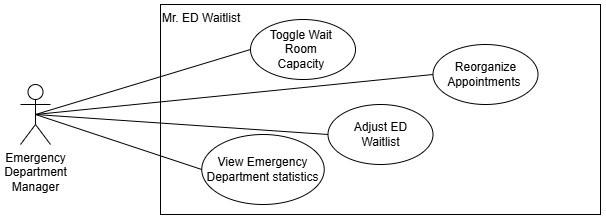

The diagram above was exported from draw.io. Its source (the exported page's mxGraphModel, read from the mxfile embedded in the PNG):
<mxGraphModel dx="1481" dy="1871" grid="1" gridSize="10" guides="1" tooltips="1" connect="1" arrows="1" fold="1" page="1" pageScale="1" pageWidth="850" pageHeight="1100" background="#ffffff" math="0" shadow="0">
  <root>
    <mxCell id="0" />
    <mxCell id="1" parent="0" />
    <mxCell id="lskfsVLSXJnKaLs_SEhu-23" value="Mr. ED Waitlist&lt;br&gt;&lt;div&gt;&lt;br&gt;&lt;/div&gt;" style="rounded=0;whiteSpace=wrap;html=1;fillColor=none;align=left;verticalAlign=top;" parent="1" vertex="1">
      <mxGeometry x="240" y="-720" width="440" height="210" as="geometry" />
    </mxCell>
    <mxCell id="ewHtEaVBp_Z1ikaNq1UP-1" style="rounded=0;orthogonalLoop=1;jettySize=auto;html=1;entryX=0;entryY=0.5;entryDx=0;entryDy=0;exitX=0.5;exitY=0.5;exitDx=0;exitDy=0;exitPerimeter=0;endArrow=none;endFill=0;" edge="1" parent="1" source="lskfsVLSXJnKaLs_SEhu-1" target="lskfsVLSXJnKaLs_SEhu-4">
      <mxGeometry relative="1" as="geometry" />
    </mxCell>
    <mxCell id="ewHtEaVBp_Z1ikaNq1UP-2" style="rounded=0;orthogonalLoop=1;jettySize=auto;html=1;entryX=0;entryY=0.5;entryDx=0;entryDy=0;exitX=0.5;exitY=0.5;exitDx=0;exitDy=0;exitPerimeter=0;endArrow=none;endFill=0;" edge="1" parent="1" source="lskfsVLSXJnKaLs_SEhu-1" target="f6DXI7vJYDqg9aNzU8EN-9">
      <mxGeometry relative="1" as="geometry" />
    </mxCell>
    <mxCell id="lskfsVLSXJnKaLs_SEhu-1" value="&lt;div&gt;Emergency&lt;/div&gt;&lt;div&gt;Department&lt;/div&gt;&lt;div&gt;Manager&lt;br&gt;&lt;/div&gt;" style="shape=umlActor;verticalLabelPosition=bottom;verticalAlign=top;html=1;outlineConnect=0;align=center;" parent="1" vertex="1">
      <mxGeometry x="100" y="-640" width="30" height="60" as="geometry" />
    </mxCell>
    <mxCell id="lskfsVLSXJnKaLs_SEhu-4" value="Reorganize Appointments&amp;nbsp;" style="ellipse;whiteSpace=wrap;html=1;aspect=fixed;" parent="1" vertex="1">
      <mxGeometry x="512.5" y="-680" width="105" height="60" as="geometry" />
    </mxCell>
    <mxCell id="lskfsVLSXJnKaLs_SEhu-11" value="" style="endArrow=none;html=1;rounded=0;exitX=0.5;exitY=0.5;exitDx=0;exitDy=0;exitPerimeter=0;entryX=0;entryY=0.5;entryDx=0;entryDy=0;endFill=0;" parent="1" source="lskfsVLSXJnKaLs_SEhu-1" target="f6DXI7vJYDqg9aNzU8EN-6" edge="1">
      <mxGeometry width="50" height="50" relative="1" as="geometry">
        <mxPoint x="200" y="-350" as="sourcePoint" />
        <mxPoint x="230" y="-390" as="targetPoint" />
      </mxGeometry>
    </mxCell>
    <mxCell id="f6DXI7vJYDqg9aNzU8EN-6" value="Adjust ED&lt;div&gt;Waitlist&lt;/div&gt;" style="ellipse;whiteSpace=wrap;html=1;aspect=fixed;" parent="1" vertex="1">
      <mxGeometry x="407.5" y="-620" width="105" height="60" as="geometry" />
    </mxCell>
    <mxCell id="f6DXI7vJYDqg9aNzU8EN-9" value="Toggle Wait&amp;nbsp;&lt;div&gt;Room&amp;nbsp;&lt;div&gt;Capacity&amp;nbsp;&lt;/div&gt;&lt;/div&gt;" style="ellipse;whiteSpace=wrap;html=1;aspect=fixed;" parent="1" vertex="1">
      <mxGeometry x="330" y="-705" width="105" height="60" as="geometry" />
    </mxCell>
    <mxCell id="f6DXI7vJYDqg9aNzU8EN-19" value="View Emergency Department statistics" style="ellipse;whiteSpace=wrap;html=1;aspect=fixed;" parent="1" vertex="1">
      <mxGeometry x="281.25" y="-590" width="122.5" height="70" as="geometry" />
    </mxCell>
    <mxCell id="f6DXI7vJYDqg9aNzU8EN-20" value="" style="endArrow=none;html=1;rounded=0;exitX=0.5;exitY=0.5;exitDx=0;exitDy=0;exitPerimeter=0;entryX=0;entryY=0.5;entryDx=0;entryDy=0;endFill=0;" parent="1" source="lskfsVLSXJnKaLs_SEhu-1" target="f6DXI7vJYDqg9aNzU8EN-19" edge="1">
      <mxGeometry width="50" height="50" relative="1" as="geometry">
        <mxPoint x="175" y="-330" as="sourcePoint" />
        <mxPoint x="350" y="-550" as="targetPoint" />
      </mxGeometry>
    </mxCell>
  </root>
</mxGraphModel>